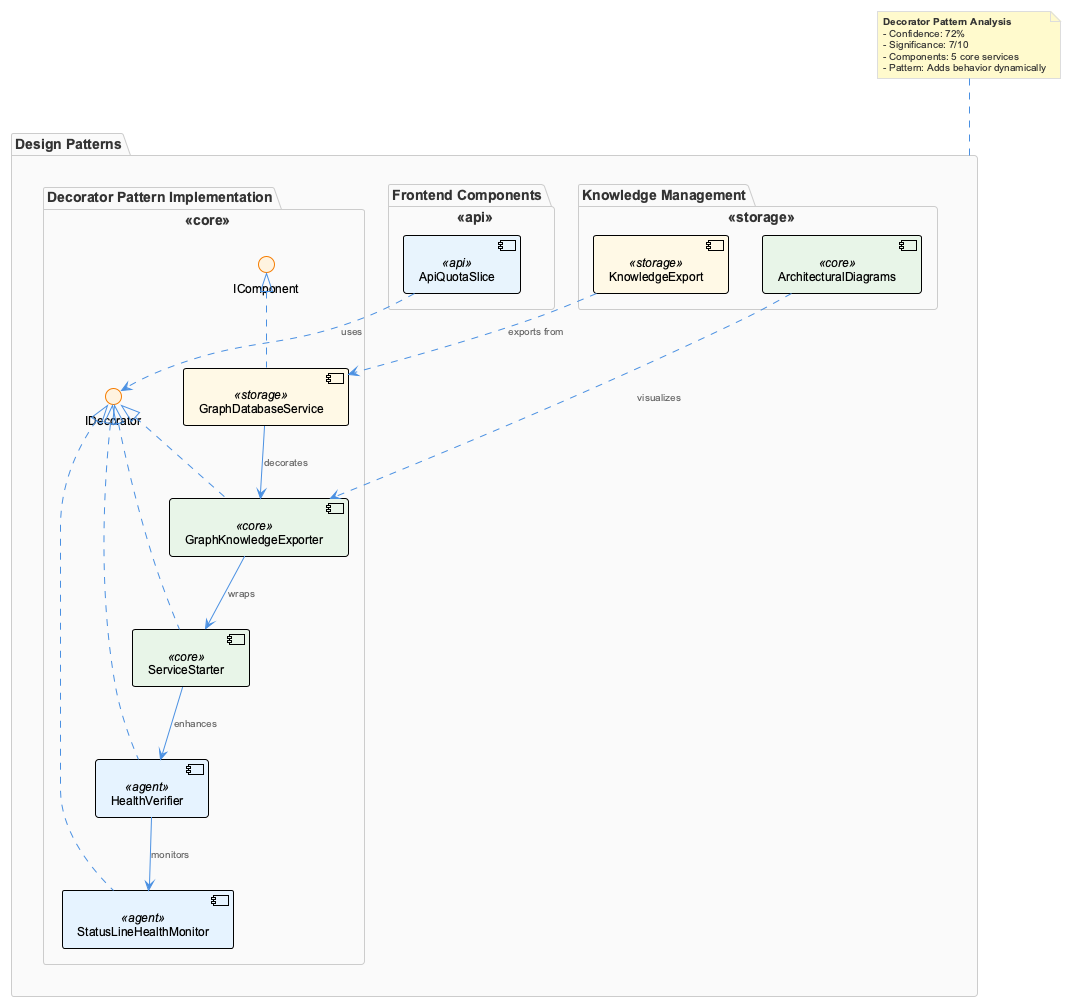

The diagram above was rendered by PlantUML. Its source (embedded in the PNG):
@startuml
!include /Users/q284340/Agentic/coding/docs/puml/_standard-style.puml

package "Design Patterns" {
  package "Decorator Pattern Implementation" <<core>> {
    component "GraphDatabaseService" <<storage>> as GDS
    component "GraphKnowledgeExporter" <<core>> as GKE
    component "ServiceStarter" <<core>> as SS
    component "HealthVerifier" <<agent>> as HV
    component "StatusLineHealthMonitor" <<agent>> as SLHM
    
    interface "IDecorator" as IDec
    interface "IComponent" as IComp
    
    GDS .up.|> IComp
    GKE .up.|> IDec
    SS .up.|> IDec
    HV .up.|> IDec
    SLHM .up.|> IDec
  }
  
  package "Frontend Components" <<api>> {
    component "ApiQuotaSlice" <<api>> as AQS
    AQS ..> IDec : uses
  }
  
  package "Knowledge Management" <<storage>> {
    component "KnowledgeExport" <<storage>> as KE
    component "ArchitecturalDiagrams" <<core>> as AD
    
    KE ..> GDS : exports from
    AD ..> GKE : visualizes
  }
}

note top of "Design Patterns"
  **Decorator Pattern Analysis**
  - Confidence: 72%
  - Significance: 7/10
  - Components: 5 core services
  - Pattern: Adds behavior dynamically
end note

GDS --> GKE : decorates
GKE --> SS : wraps
SS --> HV : enhances
HV --> SLHM : monitors

@enduml